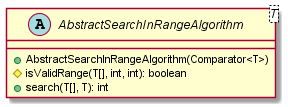

The diagram above was rendered by PlantUML. Its source (embedded in the PNG):
@startuml

    abstract class AbstractSearchInRangeAlgorithm<T> {
        +AbstractSearchInRangeAlgorithm(Comparator<T>)
        #isValidRange(T[], int, int): boolean
        +search(T[], T): int
    }

@enduml